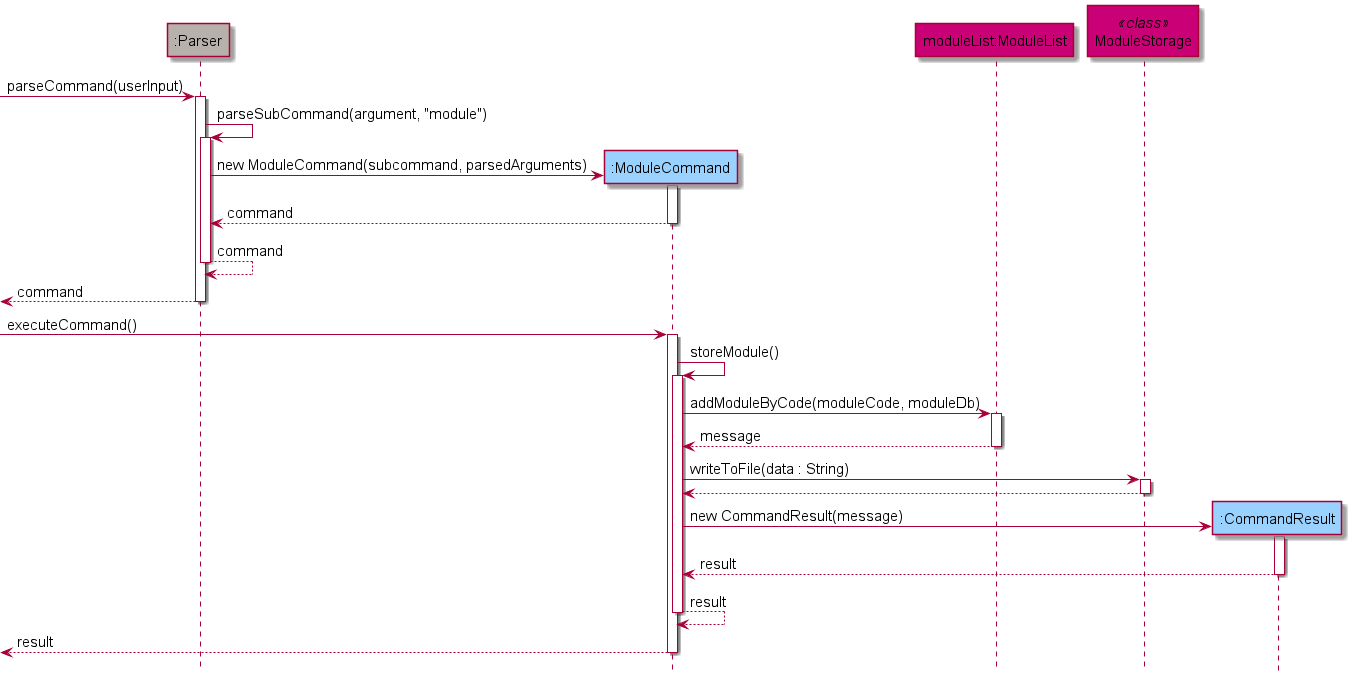

The diagram above was rendered by PlantUML. Its source (embedded in the PNG):
@startuml
'https://plantuml.com/sequence-diagram

!include Style.puml

hide footbox

participant ":Parser" as parser UTIL_COLOR
participant ":ModuleCommand" as mlc COMMANDS_COLOR
participant "moduleList:ModuleList" as mll MODULE_COLOR
participant "ModuleStorage" as mls <<class>> MODULE_COLOR
participant ":CommandResult" as res COMMANDS_COLOR

[->parser : parseCommand(userInput)
activate parser

parser -> parser : parseSubCommand(argument, "module")
activate parser

create mlc
parser -> mlc : new ModuleCommand(subcommand, parsedArguments)
activate mlc

mlc --> parser : command
deactivate mlc

parser --> parser : command
deactivate parser

parser-->[ : command
deactivate parser

[->mlc : executeCommand()
activate mlc

mlc -> mlc : storeModule()
activate mlc

mlc -> mll : addModuleByCode(moduleCode, moduleDb)
activate mll

mll --> mlc : message
deactivate mll

mlc -> mls : writeToFile(data : String)
activate mls

mls --> mlc
deactivate mls

create res
mlc -> res: new CommandResult(message)
activate res

res --> mlc: result
deactivate res

mlc --> mlc : result
deactivate mlc

mlc-->[ : result
deactivate mlc



@enduml